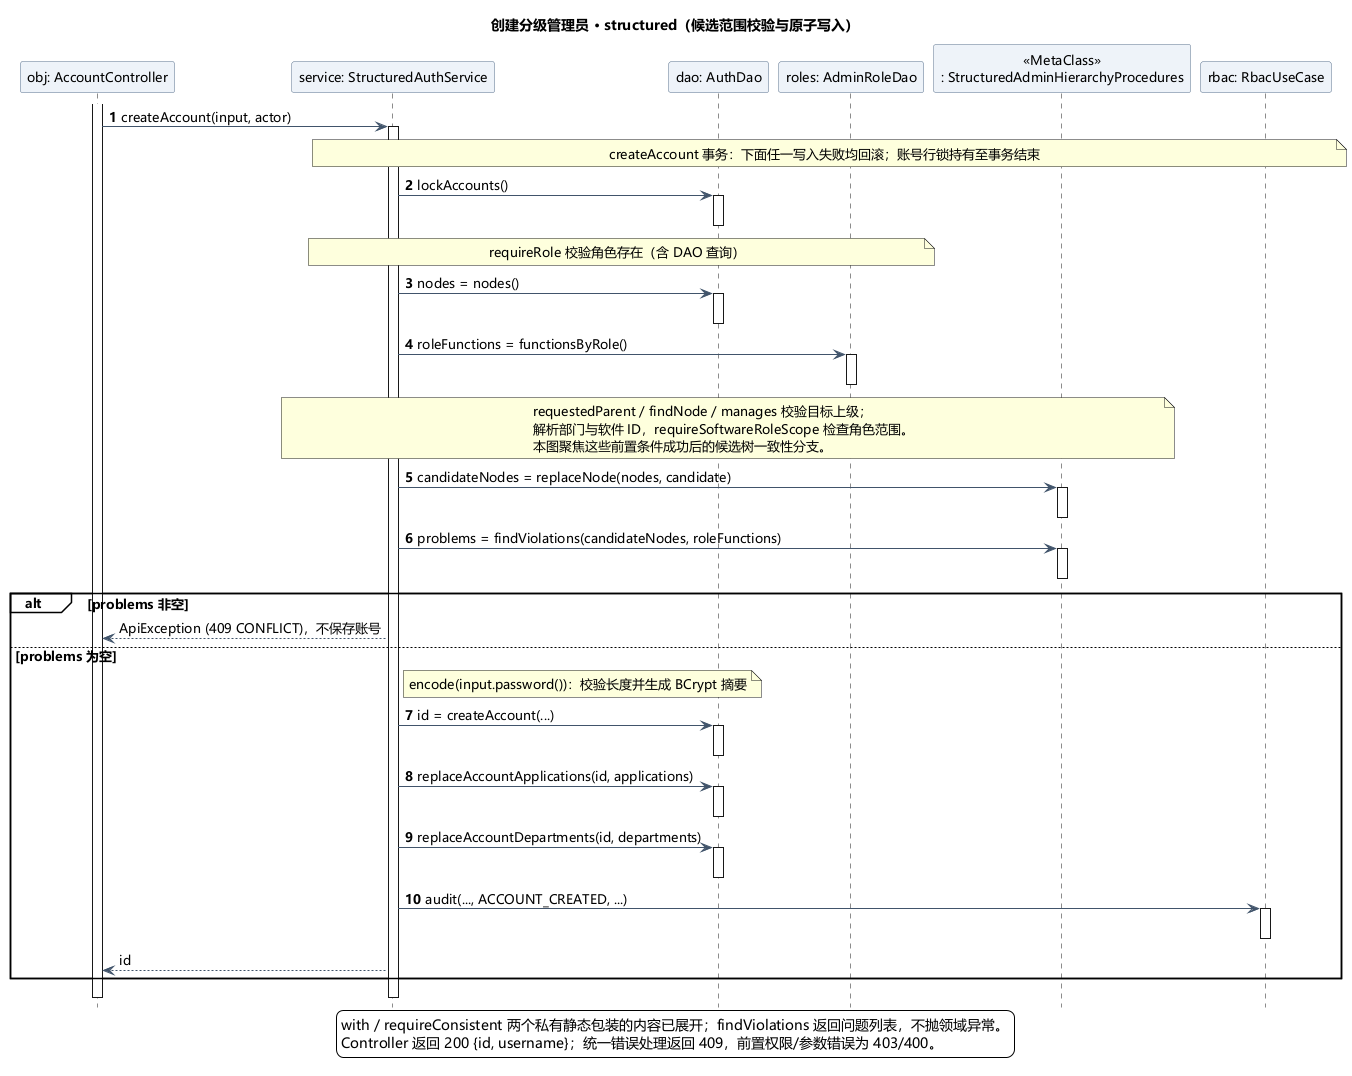

The diagram above was rendered by PlantUML. Its source (embedded in the PNG):
@startuml
skinparam shadowing false
skinparam defaultFontName Microsoft YaHei
skinparam defaultFontSize 13
skinparam classAttributeIconSize 0
skinparam backgroundColor white
skinparam ArrowColor #41546B
skinparam classBackgroundColor #F5F8FC
skinparam classBorderColor #59708C
skinparam sequenceParticipantBackgroundColor #EEF3F9
skinparam sequenceParticipantBorderColor #59708C
skinparam sequenceGroupBackgroundColor transparent
skinparam sequenceMessageAlign left
hide footbox
title 创建分级管理员 · structured（候选范围校验与原子写入）
autonumber
participant "obj: AccountController" as C
participant "service: StructuredAuthService" as S
participant "dao: AuthDao" as D
participant "roles: AdminRoleDao" as R
participant "«MetaClass»\n: StructuredAdminHierarchyProcedures" as P
participant "rbac: RbacUseCase" as Audit
activate C
C -> S: createAccount(input, actor)
activate S
note over S,Audit: createAccount 事务：下面任一写入失败均回滚；账号行锁持有至事务结束
S -> D: lockAccounts()
activate D
deactivate D
note over S,R: requireRole 校验角色存在（含 DAO 查询）
S -> D: nodes = nodes()
activate D
deactivate D
S -> R: roleFunctions = functionsByRole()
activate R
deactivate R
note over S,P
requestedParent / findNode / manages 校验目标上级；
解析部门与软件 ID，requireSoftwareRoleScope 检查角色范围。
本图聚焦这些前置条件成功后的候选树一致性分支。
end note
S -> P: candidateNodes = replaceNode(nodes, candidate)
activate P
deactivate P
S -> P: problems = findViolations(candidateNodes, roleFunctions)
activate P
deactivate P
alt problems 非空
 autonumber stop
 S --> C: ApiException (409 CONFLICT)，不保存账号
else problems 为空
 note right of S: encode(input.password())：校验长度并生成 BCrypt 摘要
 autonumber resume
 S -> D: id = createAccount(...)
 activate D
 deactivate D
 S -> D: replaceAccountApplications(id, applications)
 activate D
 deactivate D
 S -> D: replaceAccountDepartments(id, departments)
 activate D
 deactivate D
 S -> Audit: audit(..., ACCOUNT_CREATED, ...)
 activate Audit
 deactivate Audit
 autonumber stop
 S --> C: id
end
||12||
deactivate S
deactivate C
legend bottom
with / requireConsistent 两个私有静态包装的内容已展开；findViolations 返回问题列表，不抛领域异常。
Controller 返回 200 {id, username}；统一错误处理返回 409，前置权限/参数错误为 403/400。
endlegend
@enduml